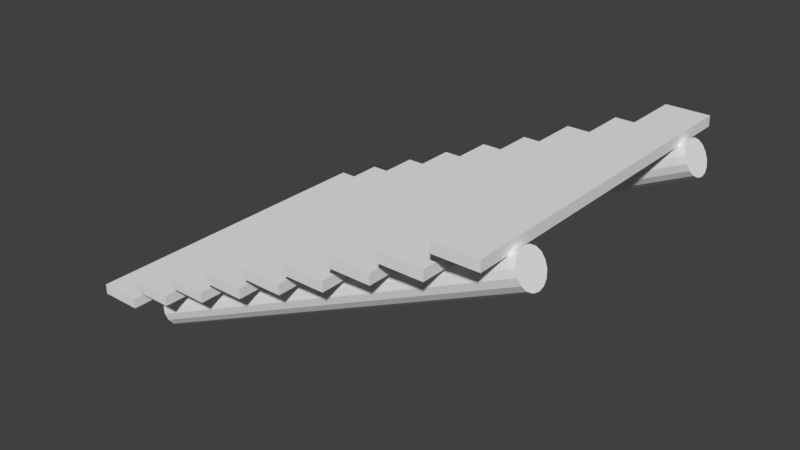 # Source: WoodenStairs.blend  (saved by Blender 2.78.0; exported with 4.5.12 LTS)
import bpy
from mathutils import Matrix  # noqa: F401  (used for matrix-valued properties, if any)

bpy.ops.wm.read_factory_settings(use_empty=True)
scene = bpy.context.scene
scene.name = 'Scene'

# ---- collections
col_collection_1 = bpy.data.collections.new('Collection 1'); scene.collection.children.link(col_collection_1)

# ---- materials (node trees are filled in below, after node groups)
mat_material = bpy.data.materials.new('Material')
mat_material.alpha_threshold = 0.0
mat_material.use_transparent_shadow = False
mat_material.roughness = 0.5
mat_material.line_color = (0.0, 0.0, 0.0, 1.0)

# ---- material node trees

# ---- world
world_world = bpy.data.worlds.new('World'); scene.world = world_world
world_world.color = (0.05088, 0.05088, 0.05088)
world_world.use_sun_shadow = False
world_world.sun_shadow_jitter_overblur = 0.0
world_world.cycles.sampling_method = 'MANUAL'

# ---- meshes
me_cylinder_000 = bpy.data.meshes.new('Cylinder.000')
me_cylinder_000.from_pydata([(5.799, 0.1395, -4.288), (5.799, 0.1388, 3.944), (4.858, 0.5791, 3.944), (4.858, 0.5798, -4.288), (5.906, 0.3667, -4.288), (5.906, 0.366, 3.944), (4.964, 0.8063, 3.944), (4.964, 0.807, -4.288), (7.098, 0.09938, -4.288), (7.098, 0.09871, 3.944), (6.156, 0.539, 3.944), (6.156, 0.5397, -4.288), (7.204, 0.3266, -4.288), (7.204, 0.3259, 3.944), (6.262, 0.7662, 3.944), (6.262, 0.7669, -4.288), (4.504, 0.1494, -4.288), (4.504, 0.1488, 3.944), (3.563, 0.5891, 3.944), (3.563, 0.5897, -4.288), (4.611, 0.3766, -4.288), (4.611, 0.3759, 3.944), (3.669, 0.8163, 3.944), (3.669, 0.8169, -4.288), (3.167, 0.1609, -4.288), (3.167, 0.1602, 3.944), (2.225, 0.6005, 3.944), (2.225, 0.6012, -4.288), (3.273, 0.388, -4.288), (3.273, 0.3874, 3.944), (2.332, 0.8277, 3.944), (2.332, 0.8283, -4.288), (8.426, 0.1327, -4.288), (8.426, 0.1321, 3.944), (7.484, 0.5724, 3.944), (7.484, 0.573, -4.288), (8.532, 0.3599, -4.288), (8.532, 0.3592, 3.944), (7.591, 0.7996, 3.944), (7.591, 0.8002, -4.288), (1.787, 0.1773, -4.288), (1.787, 0.1767, 3.944), (0.8457, 0.617, 3.944), (0.8457, 0.6176, -4.288), (1.894, 0.4045, -4.288), (1.894, 0.4038, 3.944), (0.9519, 0.8442, 3.944), (0.9519, 0.8448, -4.288), (9.757, 0.09279, -4.288), (9.757, 0.09212, 3.944), (8.816, 0.5324, 3.944), (8.816, 0.5331, -4.288), (9.864, 0.32, -4.288), (9.864, 0.3193, 3.944), (8.922, 0.7596, 3.944), (8.922, 0.7603, -4.288), (0.4908, 0.2057, -4.288), (0.4908, 0.205, 3.944), (-0.451, 0.6453, 3.944), (-0.451, 0.646, -4.288), (0.597, 0.4329, -4.288), (0.597, 0.4322, 3.944), (-0.3448, 0.8725, 3.944), (-0.3448, 0.8732, -4.288), (11.09, 0.1413, -4.288), (11.09, 0.1407, 3.944), (10.14, 0.581, 3.944), (10.14, 0.5816, -4.288), (11.19, 0.3685, -4.288), (11.19, 0.3678, 3.944), (10.25, 0.8082, 3.944), (10.25, 0.8088, -4.288), (11.28, 0.2105, 2.922), (0.6052, 0.2105, 2.919), (11.28, 0.1783, 3.084), (0.6051, 0.1784, 3.081), (11.28, 0.0867, 3.221), (0.605, 0.08677, 3.218), (11.28, -0.05036, 3.313), (0.605, -0.0503, 3.31), (11.28, -0.212, 3.345), (0.605, -0.212, 3.342), (11.28, -0.3737, 3.313), (0.605, -0.3736, 3.31), (11.28, -0.5108, 3.221), (0.605, -0.5107, 3.218), (11.28, -0.6023, 3.084), (0.605, -0.6023, 3.081), (11.28, -0.6345, 2.922), (0.605, -0.6344, 2.919), (11.28, -0.6023, 2.761), (0.6051, -0.6022, 2.757), (11.28, -0.5107, 2.624), (0.6051, -0.5107, 2.62), (11.28, -0.3737, 2.532), (0.6052, -0.3736, 2.529), (11.28, -0.212, 2.5), (0.6052, -0.2119, 2.497), (11.28, -0.0503, 2.532), (0.6052, -0.05023, 2.529), (11.28, 0.08675, 2.624), (0.6052, 0.08682, 2.62), (11.28, 0.1783, 2.761), (0.6052, 0.1784, 2.758), (11.28, 0.211, -3.113), (0.6052, 0.211, -3.117), (11.28, 0.1788, -2.952), (0.6051, 0.1789, -2.955), (11.28, 0.08719, -2.815), (0.605, 0.08726, -2.818), (11.28, -0.04987, -2.723), (0.605, -0.0498, -2.726), (11.28, -0.2116, -2.691), (0.605, -0.2115, -2.694), (11.28, -0.3732, -2.723), (0.605, -0.3732, -2.726), (11.28, -0.5103, -2.815), (0.605, -0.5102, -2.818), (11.28, -0.6018, -2.952), (0.605, -0.6018, -2.955), (11.28, -0.634, -3.113), (0.605, -0.6339, -3.117), (11.28, -0.6018, -3.275), (0.6051, -0.6018, -3.278), (11.28, -0.5102, -3.412), (0.6051, -0.5102, -3.415), (11.28, -0.3732, -3.504), (0.6052, -0.3731, -3.507), (11.28, -0.2115, -3.536), (0.6052, -0.2114, -3.539), (11.28, -0.04981, -3.504), (0.6052, -0.04974, -3.507), (11.28, 0.08724, -3.412), (0.6052, 0.08731, -3.415), (11.28, 0.1788, -3.275), (0.6052, 0.1789, -3.278)], [], [(0, 1, 2, 3), (4, 7, 6, 5), (0, 4, 5, 1), (1, 5, 6, 2), (2, 6, 7, 3), (4, 0, 3, 7), (8, 9, 10, 11), (12, 15, 14, 13), (8, 12, 13, 9), (9, 13, 14, 10), (10, 14, 15, 11), (12, 8, 11, 15), (16, 17, 18, 19), (20, 23, 22, 21), (16, 20, 21, 17), (17, 21, 22, 18), (18, 22, 23, 19), (20, 16, 19, 23), (24, 25, 26, 27), (28, 31, 30, 29), (24, 28, 29, 25), (25, 29, 30, 26), (26, 30, 31, 27), (28, 24, 27, 31), (32, 33, 34, 35), (36, 39, 38, 37), (32, 36, 37, 33), (33, 37, 38, 34), (34, 38, 39, 35), (36, 32, 35, 39), (40, 41, 42, 43), (44, 47, 46, 45), (40, 44, 45, 41), (41, 45, 46, 42), (42, 46, 47, 43), (44, 40, 43, 47), (48, 49, 50, 51), (52, 55, 54, 53), (48, 52, 53, 49), (49, 53, 54, 50), (50, 54, 55, 51), (52, 48, 51, 55), (56, 57, 58, 59), (60, 63, 62, 61), (56, 60, 61, 57), (57, 61, 62, 58), (58, 62, 63, 59), (60, 56, 59, 63), (64, 65, 66, 67), (68, 71, 70, 69), (64, 68, 69, 65), (65, 69, 70, 66), (66, 70, 71, 67), (68, 64, 67, 71), (72, 73, 75, 74), (74, 75, 77, 76), (76, 77, 79, 78), (78, 79, 81, 80), (80, 81, 83, 82), (82, 83, 85, 84), (84, 85, 87, 86), (86, 87, 89, 88), (88, 89, 91, 90), (90, 91, 93, 92), (92, 93, 95, 94), (94, 95, 97, 96), (96, 97, 99, 98), (98, 99, 101, 100), (75, 73, 103, 101, 99, 97, 95, 93, 91, 89, 87, 85, 83, 81, 79, 77), (100, 101, 103, 102), (102, 103, 73, 72), (72, 74, 76, 78, 80, 82, 84, 86, 88, 90, 92, 94, 96, 98, 100, 102), (104, 105, 107, 106), (106, 107, 109, 108), (108, 109, 111, 110), (110, 111, 113, 112), (112, 113, 115, 114), (114, 115, 117, 116), (116, 117, 119, 118), (118, 119, 121, 120), (120, 121, 123, 122), (122, 123, 125, 124), (124, 125, 127, 126), (126, 127, 129, 128), (128, 129, 131, 130), (130, 131, 133, 132), (107, 105, 135, 133, 131, 129, 127, 125, 123, 121, 119, 117, 115, 113, 111, 109), (132, 133, 135, 134), (134, 135, 105, 104), (104, 106, 108, 110, 112, 114, 116, 118, 120, 122, 124, 126, 128, 130, 132, 134)])
_uv = me_cylinder_000.uv_layers.new(name='UVMap')
_uv.uv.foreach_set('vector', [0.7401, 0.9952, 0.7402, 0.6867, 0.7976, 0.6867, 0.7976, 0.9952, 0.7978, 0.9952, 0.7404, 0.9952, 0.7404, 0.6867, 0.7979, 0.6867, 0.9289, 0.6863, 0.9406, 0.6863, 0.9406, 0.994, 0.9289, 0.994, 0.9581, 0.8774, 0.9581, 0.8947, 0.9095, 0.8947, 0.9095, 0.8774, 0.9404, 0.9938, 0.9287, 0.9938, 0.9287, 0.686, 0.9404, 0.686, 0.9582, 0.8781, 0.9582, 0.8949, 0.9098, 0.8949, 0.9098, 0.8781, 0.7401, 0.9952, 0.7402, 0.6867, 0.7976, 0.6867, 0.7976, 0.9952, 0.7978, 0.9952, 0.7404, 0.9952, 0.7404, 0.6867, 0.7979, 0.6867, 0.9289, 0.6863, 0.9406, 0.6863, 0.9406, 0.994, 0.9289, 0.994, 0.9581, 0.8774, 0.9581, 0.8947, 0.9095, 0.8947, 0.9095, 0.8774, 0.9404, 0.9938, 0.9287, 0.9938, 0.9287, 0.686, 0.9404, 0.686, 0.9582, 0.8781, 0.9582, 0.8949, 0.9098, 0.8949, 0.9098, 0.8781, 0.7401, 0.9952, 0.7402, 0.6867, 0.7976, 0.6867, 0.7976, 0.9952, 0.7978, 0.9952, 0.7404, 0.9952, 0.7404, 0.6867, 0.7979, 0.6867, 0.9289, 0.6863, 0.9406, 0.6863, 0.9406, 0.994, 0.9289, 0.994, 0.9581, 0.8774, 0.9581, 0.8947, 0.9095, 0.8947, 0.9095, 0.8774, 0.9404, 0.9938, 0.9287, 0.9938, 0.9287, 0.686, 0.9404, 0.686, 0.9582, 0.8781, 0.9582, 0.8949, 0.9098, 0.8949, 0.9098, 0.8781, 0.7401, 0.9952, 0.7402, 0.6867, 0.7976, 0.6867, 0.7976, 0.9952, 0.7978, 0.9952, 0.7404, 0.9952, 0.7404, 0.6867, 0.7979, 0.6867, 0.9289, 0.6863, 0.9406, 0.6863, 0.9406, 0.994, 0.9289, 0.994, 0.9581, 0.8774, 0.9581, 0.8947, 0.9095, 0.8947, 0.9095, 0.8774, 0.9404, 0.9938, 0.9287, 0.9938, 0.9287, 0.686, 0.9404, 0.686, 0.9582, 0.8781, 0.9582, 0.8949, 0.9098, 0.8949, 0.9098, 0.8781, 0.7401, 0.9952, 0.7402, 0.6867, 0.7976, 0.6867, 0.7976, 0.9952, 0.7978, 0.9952, 0.7404, 0.9952, 0.7404, 0.6867, 0.7979, 0.6867, 0.9289, 0.6863, 0.9406, 0.6863, 0.9406, 0.994, 0.9289, 0.994, 0.9581, 0.8774, 0.9581, 0.8947, 0.9095, 0.8947, 0.9095, 0.8774, 0.9404, 0.9938, 0.9287, 0.9938, 0.9287, 0.686, 0.9404, 0.686, 0.9582, 0.8781, 0.9582, 0.8949, 0.9098, 0.8949, 0.9098, 0.8781, 0.7401, 0.9952, 0.7402, 0.6867, 0.7976, 0.6867, 0.7976, 0.9952, 0.7978, 0.9952, 0.7404, 0.9952, 0.7404, 0.6867, 0.7979, 0.6867, 0.9289, 0.6863, 0.9406, 0.6863, 0.9406, 0.994, 0.9289, 0.994, 0.9581, 0.8774, 0.9581, 0.8947, 0.9095, 0.8947, 0.9095, 0.8774, 0.9404, 0.9938, 0.9287, 0.9938, 0.9287, 0.686, 0.9404, 0.686, 0.9582, 0.8781, 0.9582, 0.8949, 0.9098, 0.8949, 0.9098, 0.8781, 0.7401, 0.9952, 0.7402, 0.6867, 0.7976, 0.6867, 0.7976, 0.9952, 0.7978, 0.9952, 0.7404, 0.9952, 0.7404, 0.6867, 0.7979, 0.6867, 0.9289, 0.6863, 0.9406, 0.6863, 0.9406, 0.994, 0.9289, 0.994, 0.9581, 0.8774, 0.9581, 0.8947, 0.9095, 0.8947, 0.9095, 0.8774, 0.9404, 0.9938, 0.9287, 0.9938, 0.9287, 0.686, 0.9404, 0.686, 0.9582, 0.8781, 0.9582, 0.8949, 0.9098, 0.8949, 0.9098, 0.8781, 0.7401, 0.9952, 0.7402, 0.6867, 0.7976, 0.6867, 0.7976, 0.9952, 0.7978, 0.9952, 0.7404, 0.9952, 0.7404, 0.6867, 0.7979, 0.6867, 0.9289, 0.6863, 0.9406, 0.6863, 0.9406, 0.994, 0.9289, 0.994, 0.9581, 0.8774, 0.9581, 0.8947, 0.9095, 0.8947, 0.9095, 0.8774, 0.9404, 0.9938, 0.9287, 0.9938, 0.9287, 0.686, 0.9404, 0.686, 0.9582, 0.8781, 0.9582, 0.8949, 0.9098, 0.8949, 0.9098, 0.8781, 0.7401, 0.9952, 0.7402, 0.6867, 0.7976, 0.6867, 0.7976, 0.9952, 0.7978, 0.9952, 0.7404, 0.9952, 0.7404, 0.6867, 0.7979, 0.6867, 0.9289, 0.6863, 0.9406, 0.6863, 0.9406, 0.994, 0.9289, 0.994, 0.9581, 0.8774, 0.9581, 0.8947, 0.9095, 0.8947, 0.9095, 0.8774, 0.9404, 0.9938, 0.9287, 0.9938, 0.9287, 0.686, 0.9404, 0.686, 0.9582, 0.8781, 0.9582, 0.8949, 0.9098, 0.8949, 0.9098, 0.8781, 0.1112, 0.6133, 0.1116, 0.9454, 0.1061, 0.9479, 0.1058, 0.616, 0.1058, 0.616, 0.1061, 0.9479, 0.1009, 0.9483, 0.1007, 0.6199, 0.1007, 0.6199, 0.1009, 0.9483, 0.0972, 0.9481, 0.09691, 0.6196, 0.1525, 0.6089, 0.1527, 0.9447, 0.1465, 0.9401, 0.1464, 0.6121, 0.1464, 0.6121, 0.1465, 0.9401, 0.141, 0.9408, 0.1419, 0.6143, 0.1419, 0.6143, 0.141, 0.9408, 0.1359, 0.9457, 0.1362, 0.6153, 0.07352, 0.9435, 0.07358, 0.608, 0.07746, 0.6111, 0.07764, 0.9426, 0.07764, 0.9426, 0.07746, 0.6111, 0.08271, 0.6167, 0.08265, 0.9418, 0.08265, 0.9418, 0.08271, 0.6167, 0.08825, 0.6147, 0.08796, 0.9438, 0.08796, 0.9438, 0.08825, 0.6147, 0.09227, 0.6155, 0.09315, 0.9457, 0.09315, 0.9457, 0.09227, 0.6155, 0.09685, 0.6198, 0.09714, 0.9472, 0.136, 0.6159, 0.1359, 0.9466, 0.131, 0.9472, 0.1307, 0.615, 0.1307, 0.615, 0.131, 0.9472, 0.1256, 0.9464, 0.1252, 0.6145, 0.1252, 0.6145, 0.1256, 0.9464, 0.1204, 0.9464, 0.1204, 0.6128, 0.269, 0.9885, 0.2564, 0.9833, 0.2498, 0.9732, 0.2474, 0.9613, 0.2498, 0.9484, 0.2547, 0.9394, 0.2626, 0.9331, 0.2703, 0.9311, 0.2815, 0.9311, 0.2908, 0.9344, 0.298, 0.9413, 0.3017, 0.9508, 0.301, 0.9635, 0.2973, 0.9724, 0.2909, 0.9808, 0.282, 0.9859, 0.1204, 0.6128, 0.1204, 0.9464, 0.1169, 0.9447, 0.1158, 0.6121, 0.1158, 0.6121, 0.1169, 0.9447, 0.1116, 0.9454, 0.1112, 0.6133, 0.2626, 0.9331, 0.2703, 0.9311, 0.2815, 0.9311, 0.2908, 0.9344, 0.298, 0.9413, 0.3017, 0.9508, 0.301, 0.9635, 0.2973, 0.9724, 0.2909, 0.9808, 0.282, 0.9859, 0.269, 0.9885, 0.2564, 0.9833, 0.2498, 0.9732, 0.2474, 0.9613, 0.2498, 0.9484, 0.2547, 0.9394, 0.1112, 0.6133, 0.1116, 0.9454, 0.1061, 0.9479, 0.1058, 0.616, 0.1058, 0.616, 0.1061, 0.9479, 0.1009, 0.9483, 0.1007, 0.6199, 0.1007, 0.6199, 0.1009, 0.9483, 0.0972, 0.9481, 0.09691, 0.6196, 0.1525, 0.6089, 0.1527, 0.9447, 0.1465, 0.9401, 0.1464, 0.6121, 0.1464, 0.6121, 0.1465, 0.9401, 0.141, 0.9408, 0.1419, 0.6143, 0.1419, 0.6143, 0.141, 0.9408, 0.1359, 0.9457, 0.1362, 0.6153, 0.07352, 0.9435, 0.07358, 0.608, 0.07746, 0.6111, 0.07764, 0.9426, 0.07764, 0.9426, 0.07746, 0.6111, 0.08271, 0.6167, 0.08265, 0.9418, 0.08265, 0.9418, 0.08271, 0.6167, 0.08825, 0.6147, 0.08796, 0.9438, 0.08796, 0.9438, 0.08825, 0.6147, 0.09227, 0.6155, 0.09315, 0.9457, 0.09315, 0.9457, 0.09227, 0.6155, 0.09685, 0.6198, 0.09714, 0.9472, 0.136, 0.6159, 0.1359, 0.9466, 0.131, 0.9472, 0.1307, 0.615, 0.1307, 0.615, 0.131, 0.9472, 0.1256, 0.9464, 0.1252, 0.6145, 0.1252, 0.6145, 0.1256, 0.9464, 0.1204, 0.9464, 0.1204, 0.6128, 0.269, 0.9885, 0.2564, 0.9833, 0.2498, 0.9732, 0.2474, 0.9613, 0.2498, 0.9484, 0.2547, 0.9394, 0.2626, 0.9331, 0.2703, 0.9311, 0.2815, 0.9311, 0.2908, 0.9344, 0.298, 0.9413, 0.3017, 0.9508, 0.301, 0.9635, 0.2973, 0.9724, 0.2909, 0.9808, 0.282, 0.9859, 0.1204, 0.6128, 0.1204, 0.9464, 0.1169, 0.9447, 0.1158, 0.6121, 0.1158, 0.6121, 0.1169, 0.9447, 0.1116, 0.9454, 0.1112, 0.6133, 0.2626, 0.9331, 0.2703, 0.9311, 0.2815, 0.9311, 0.2908, 0.9344, 0.298, 0.9413, 0.3017, 0.9508, 0.301, 0.9635, 0.2973, 0.9724, 0.2909, 0.9808, 0.282, 0.9859, 0.269, 0.9885, 0.2564, 0.9833, 0.2498, 0.9732, 0.2474, 0.9613, 0.2498, 0.9484, 0.2547, 0.9394])
me_cylinder_000.materials.append(mat_material)
me_cylinder_000.use_remesh_preserve_volume = False
me_cylinder_000.use_remesh_preserve_attributes = False
me_cylinder_000.use_mirror_vertex_groups = False
me_cylinder_000.update()

# ---- objects
ob_model_001 = bpy.data.objects.new('Model.001', me_cylinder_000)

# ---- transforms, parenting, visibility, modifiers, constraints
ob_model_001.location = (0.7639, 0.06634, -0.3678)
ob_model_001.rotation_euler = (1.571, -0.4373, 0.0)
ob_model_001.lineart.crease_threshold = 0.0

# ---- collection membership
col_collection_1.objects.link(ob_model_001)

# ---- scene / render settings (as saved in the file)
scene.frame_start = 1; scene.frame_end = 250; scene.frame_set(1)
scene.render.engine = 'BLENDER_EEVEE_NEXT'
scene.render.resolution_percentage = 50
scene.render.dither_intensity = 0.0
scene.cycles.use_denoising = False
scene.cycles.samples = 128
scene.cycles.sampling_pattern = 'TABULATED_SOBOL'
scene.cycles.light_sampling_threshold = 0.0
scene.cycles.use_adaptive_sampling = False
scene.cycles.use_light_tree = False
scene.cycles.blur_glossy = 0.0
scene.cycles.sample_clamp_indirect = 0.0
scene.view_settings.view_transform = 'Standard'
bpy.context.view_layer.update()

# ---- added for rendering (the .blend has no active camera and no usable light): camera, sun
cam_auto = bpy.data.cameras.new('AutoCamera')
cam_auto.lens = 50.0
cam_auto.sensor_width = 36.0
cam_auto.clip_end = 1000.0
ob_auto_camera = bpy.data.objects.new('AutoCamera', cam_auto)
scene.collection.objects.link(ob_auto_camera)
ob_auto_camera.location = (19.7934, -16.7735, 13.374)
ob_auto_camera.rotation_euler = (1.09748, -7.21219e-08, 0.694738)
scene.camera = ob_auto_camera
light_auto_sun = bpy.data.lights.new('AutoSun', 'SUN')
light_auto_sun.energy = 3.0
light_auto_sun.angle = 0.0523599
ob_auto_sun = bpy.data.objects.new('AutoSun', light_auto_sun)
scene.collection.objects.link(ob_auto_sun)
ob_auto_sun.rotation_euler = (0.872665, 0.174533, 0.523599)
bpy.context.view_layer.update()
